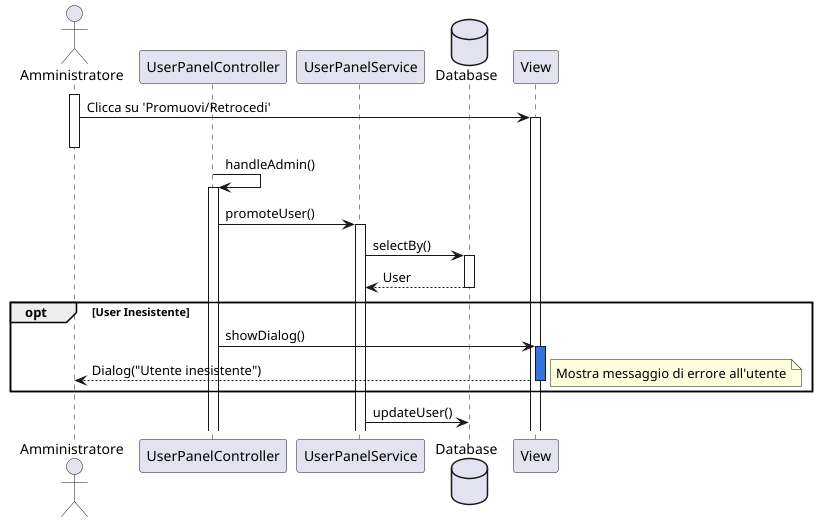

The diagram above was rendered by PlantUML. Its source (embedded in the PNG):
@startuml
actor Amministratore
participant UserPanelController
participant UserPanelService
database "Database" as DB
participant View

activate Amministratore
Amministratore -> View: Clicca su 'Promuovi/Retrocedi'
activate View

deactivate Amministratore

UserPanelController -> UserPanelController: handleAdmin()
activate UserPanelController
UserPanelController -> UserPanelService: promoteUser()
activate UserPanelService
UserPanelService -> DB : selectBy()
activate DB
DB --> UserPanelService : User
deactivate DB
opt User Inesistente
    UserPanelController -> View : showDialog()
    activate View #3375E0
    View --> Amministratore : Dialog("Utente inesistente")
    deactivate View
        note right
            Mostra messaggio di errore all'utente
        end note
end
UserPanelService -> DB : updateUser()

@enduml